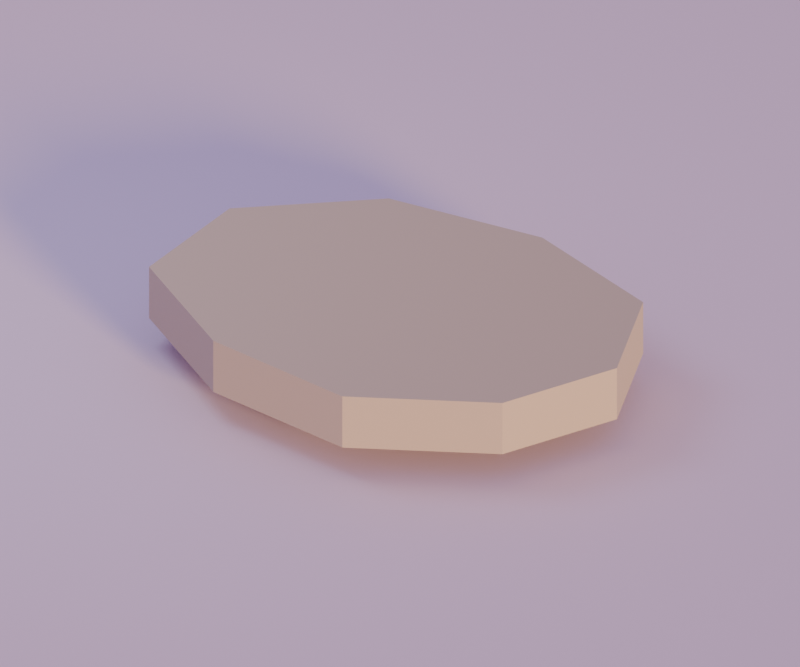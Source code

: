 # Source: stone_path_3.blend  (saved by Blender 5.2.44; exported with 4.5.12 LTS)
import bpy
from mathutils import Matrix  # noqa: F401  (used for matrix-valued properties, if any)

bpy.ops.wm.read_factory_settings(use_empty=True)
scene = bpy.context.scene
scene.name = 'Scene'

# ---- materials (node trees are filled in below, after node groups)
mat_rock_light = bpy.data.materials.new('rock_light')
mat_rock_light.diffuse_color = (0.5776, 0.4678, 0.3613, 1.0)
mat_cloud = bpy.data.materials.new('cloud')
mat_cloud.diffuse_color = (0.807, 0.6584, 0.7913, 1.0)

# ---- material node trees
mat_rock_light.use_nodes = True; mat_rock_light.node_tree.nodes.clear()
_N = mat_rock_light.node_tree.nodes; _L = mat_rock_light.node_tree.links
n0 = _N.new('ShaderNodeBsdfPrincipled'); n0.name = 'Principled BSDF'; n0.location = (-200, 100)
n0.inputs[0].default_value = (0.5776, 0.4678, 0.3613, 1.0)
n0.inputs[2].default_value = 0.8
n0.inputs[10].default_value = 0.005
n1 = _N.new('ShaderNodeOutputMaterial'); n1.name = 'Material Output'; n1.location = (200, 100)
_L.new(n0.outputs[0], n1.inputs[0])
n1.is_active_output = True
mat_cloud.use_nodes = True; mat_cloud.node_tree.nodes.clear()
_N = mat_cloud.node_tree.nodes; _L = mat_cloud.node_tree.links
n0 = _N.new('ShaderNodeBsdfPrincipled'); n0.name = 'Principled BSDF'; n0.location = (-200, 100)
n0.inputs[0].default_value = (0.807, 0.6584, 0.7913, 1.0)
n0.inputs[2].default_value = 0.8
n0.inputs[10].default_value = 0.005
n1 = _N.new('ShaderNodeOutputMaterial'); n1.name = 'Material Output'; n1.location = (200, 100)
_L.new(n0.outputs[0], n1.inputs[0])
n1.is_active_output = True

# ---- world
world_dusk_environment = bpy.data.worlds.new('dusk_environment'); scene.world = world_dusk_environment
world_dusk_environment.use_nodes = True; world_dusk_environment.node_tree.nodes.clear()
_N = world_dusk_environment.node_tree.nodes; _L = world_dusk_environment.node_tree.links
n0 = _N.new('ShaderNodeBackground'); n0.name = 'Background'; n0.location = (-200, 100)
n0.inputs[0].default_value = (0.4793, 0.3916, 0.6867, 1.0)
n0.inputs[1].default_value = 0.6
n1 = _N.new('ShaderNodeOutputWorld'); n1.name = 'World Output'; n1.location = (200, 100)
_L.new(n0.outputs[0], n1.inputs[0])
n1.is_active_output = True

# ---- cameras
cam_camera = bpy.data.cameras.new('camera')
cam_camera.type = 'ORTHO'
cam_camera.lens = 45.0
cam_camera.ortho_scale = 1.5

# ---- lights
light_sunset_key = bpy.data.lights.new('sunset_key', 'SUN')
light_sunset_key.color = (1.0, 0.6939, 0.3515)
light_sunset_key.angle = 0.16
light_sunset_key.energy = 2.7
light_lavender_fill = bpy.data.lights.new('lavender_fill', 'AREA')
light_lavender_fill.color = (0.624, 0.6939, 0.9387)
light_lavender_fill.energy = 6.75
light_lavender_fill.shape = 'DISK'
light_lavender_fill.size = 0.975

# ---- meshes
me_stone_path_3_mesh = bpy.data.meshes.new('stone_path_3_mesh')
me_stone_path_3_mesh.from_pydata([(0.4746, 0.007612, 0.0), (0.3831, 0.2474, 0.0), (0.09168, 0.3569, 0.0), (-0.2315, 0.3315, 0.0), (-0.4648, 0.141, 0.0), (-0.4746, -0.1285, 0.0), (-0.2227, -0.3045, 0.0), (0.09517, -0.3569, 0.0), (0.3633, -0.2194, 0.0), (0.4746, 0.007612, 0.11), (0.3831, 0.2474, 0.11), (0.09168, 0.3569, 0.11), (-0.2315, 0.3315, 0.11), (-0.4648, 0.141, 0.11), (-0.4746, -0.1285, 0.11), (-0.2227, -0.3045, 0.11), (0.09517, -0.3569, 0.11), (0.3633, -0.2194, 0.11)], [], [(9, 10, 11, 12, 13, 14, 15, 16, 17), (8, 7, 6, 5, 4, 3, 2, 1, 0), (0, 1, 10, 9), (1, 2, 11, 10), (2, 3, 12, 11), (3, 4, 13, 12), (4, 5, 14, 13), (5, 6, 15, 14), (6, 7, 16, 15), (7, 8, 17, 16), (8, 0, 9, 17)])
me_stone_path_3_mesh.materials.append(mat_rock_light)
me_stone_path_3_mesh.update()
me_preview_ground_mesh = bpy.data.meshes.new('preview_ground_mesh')
me_preview_ground_mesh.from_pydata([(-150.0, -150.0, -0.26), (150.0, -150.0, -0.26), (150.0, 150.0, -0.26), (-150.0, 150.0, -0.26), (-150.0, -150.0, -0.06), (150.0, -150.0, -0.06), (150.0, 150.0, -0.06), (-150.0, 150.0, -0.06)], [], [(3, 2, 1, 0), (0, 1, 5, 4), (1, 2, 6, 5), (2, 3, 7, 6), (3, 0, 4, 7), (4, 5, 6, 7)])
me_preview_ground_mesh.materials.append(mat_cloud)
me_preview_ground_mesh.update()

# ---- objects
ob_stone_path_3 = bpy.data.objects.new('stone_path_3', me_stone_path_3_mesh)
ob_sunset_key = bpy.data.objects.new('sunset_key', light_sunset_key)
ob_lavender_fill = bpy.data.objects.new('lavender_fill', light_lavender_fill)
ob_camera = bpy.data.objects.new('camera', cam_camera)
ob_preview_ground = bpy.data.objects.new('preview_ground', me_preview_ground_mesh)

# ---- transforms, parenting, visibility, modifiers, constraints
ob_stone_path_3.location = (0.0, 0.0, 0.0)
ob_sunset_key.location = (30.0, -18.0, 18.0)
ob_sunset_key.rotation_euler = (1.355, 1.43e-07, 1.068)
ob_lavender_fill.location = (-1.05, -0.3, 1.65)
ob_lavender_fill.rotation_euler = (0.5978, 2.373e-08, -1.292)
ob_camera.location = (1.17, -1.875, 1.291)
ob_camera.rotation_euler = (1.058, -4.69e-09, 0.5579)
ob_preview_ground.location = (0.0, 0.0, 0.0)

# ---- collection membership
scene.collection.objects.link(ob_stone_path_3)
scene.collection.objects.link(ob_sunset_key)
scene.collection.objects.link(ob_lavender_fill)
scene.collection.objects.link(ob_camera)
scene.collection.objects.link(ob_preview_ground)

# ---- scene / render settings (as saved in the file)
scene.camera = ob_camera
scene.frame_start = 1; scene.frame_end = 250; scene.frame_set(1)
scene.render.engine = 'CYCLES'
scene.render.resolution_x = 900
scene.render.resolution_y = 750
scene.render.bake_bias = 0.0
scene.render.bake_samples = 0
scene.render.compositor_device = 'GPU'
scene.cycles.samples = 24
scene.eevee.use_volume_custom_range = False
scene.eevee.fast_gi_thickness_near = 0.1
scene.eevee.fast_gi_thickness_far = 0.0
scene.eevee.ray_tracing_options.screen_trace_thickness = 0.1
scene.view_settings.exposure = 0.5
bpy.context.view_layer.update()
